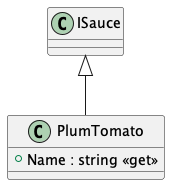

The diagram above was rendered by PlantUML. Its source (embedded in the PNG):
@startuml
class PlumTomato {
    + Name : string <<get>>
}
ISauce <|-- PlumTomato
@enduml